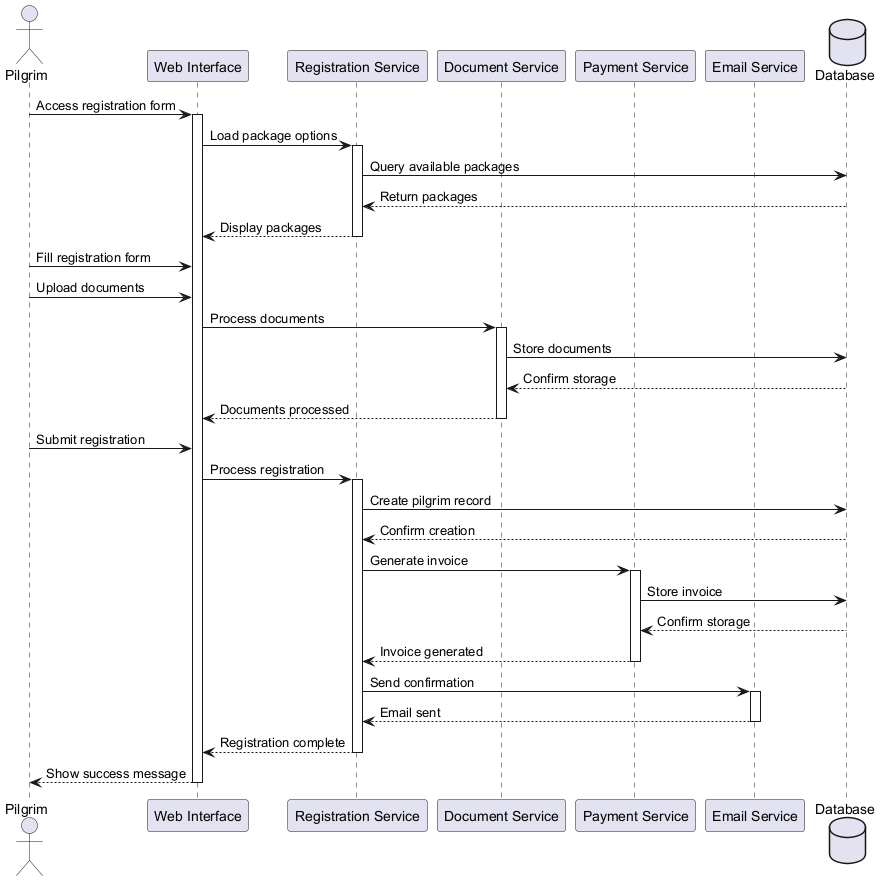

The diagram above was rendered by PlantUML. Its source (embedded in the PNG):
@startuml Registration and Payment Sequence

actor "Pilgrim" as pilgrim
participant "Web Interface" as ui
participant "Registration Service" as reg
participant "Document Service" as doc
participant "Payment Service" as payment
participant "Email Service" as email
database "Database" as db

pilgrim -> ui: Access registration form
activate ui

ui -> reg: Load package options
activate reg
reg -> db: Query available packages
db --> reg: Return packages
reg --> ui: Display packages
deactivate reg

pilgrim -> ui: Fill registration form
pilgrim -> ui: Upload documents
ui -> doc: Process documents
activate doc
doc -> db: Store documents
db --> doc: Confirm storage
doc --> ui: Documents processed
deactivate doc

pilgrim -> ui: Submit registration
ui -> reg: Process registration
activate reg
reg -> db: Create pilgrim record
db --> reg: Confirm creation
reg -> payment: Generate invoice
activate payment
payment -> db: Store invoice
db --> payment: Confirm storage
payment --> reg: Invoice generated
deactivate payment

reg -> email: Send confirmation
activate email
email --> reg: Email sent
deactivate email

reg --> ui: Registration complete
deactivate reg

ui --> pilgrim: Show success message
deactivate ui

@enduml